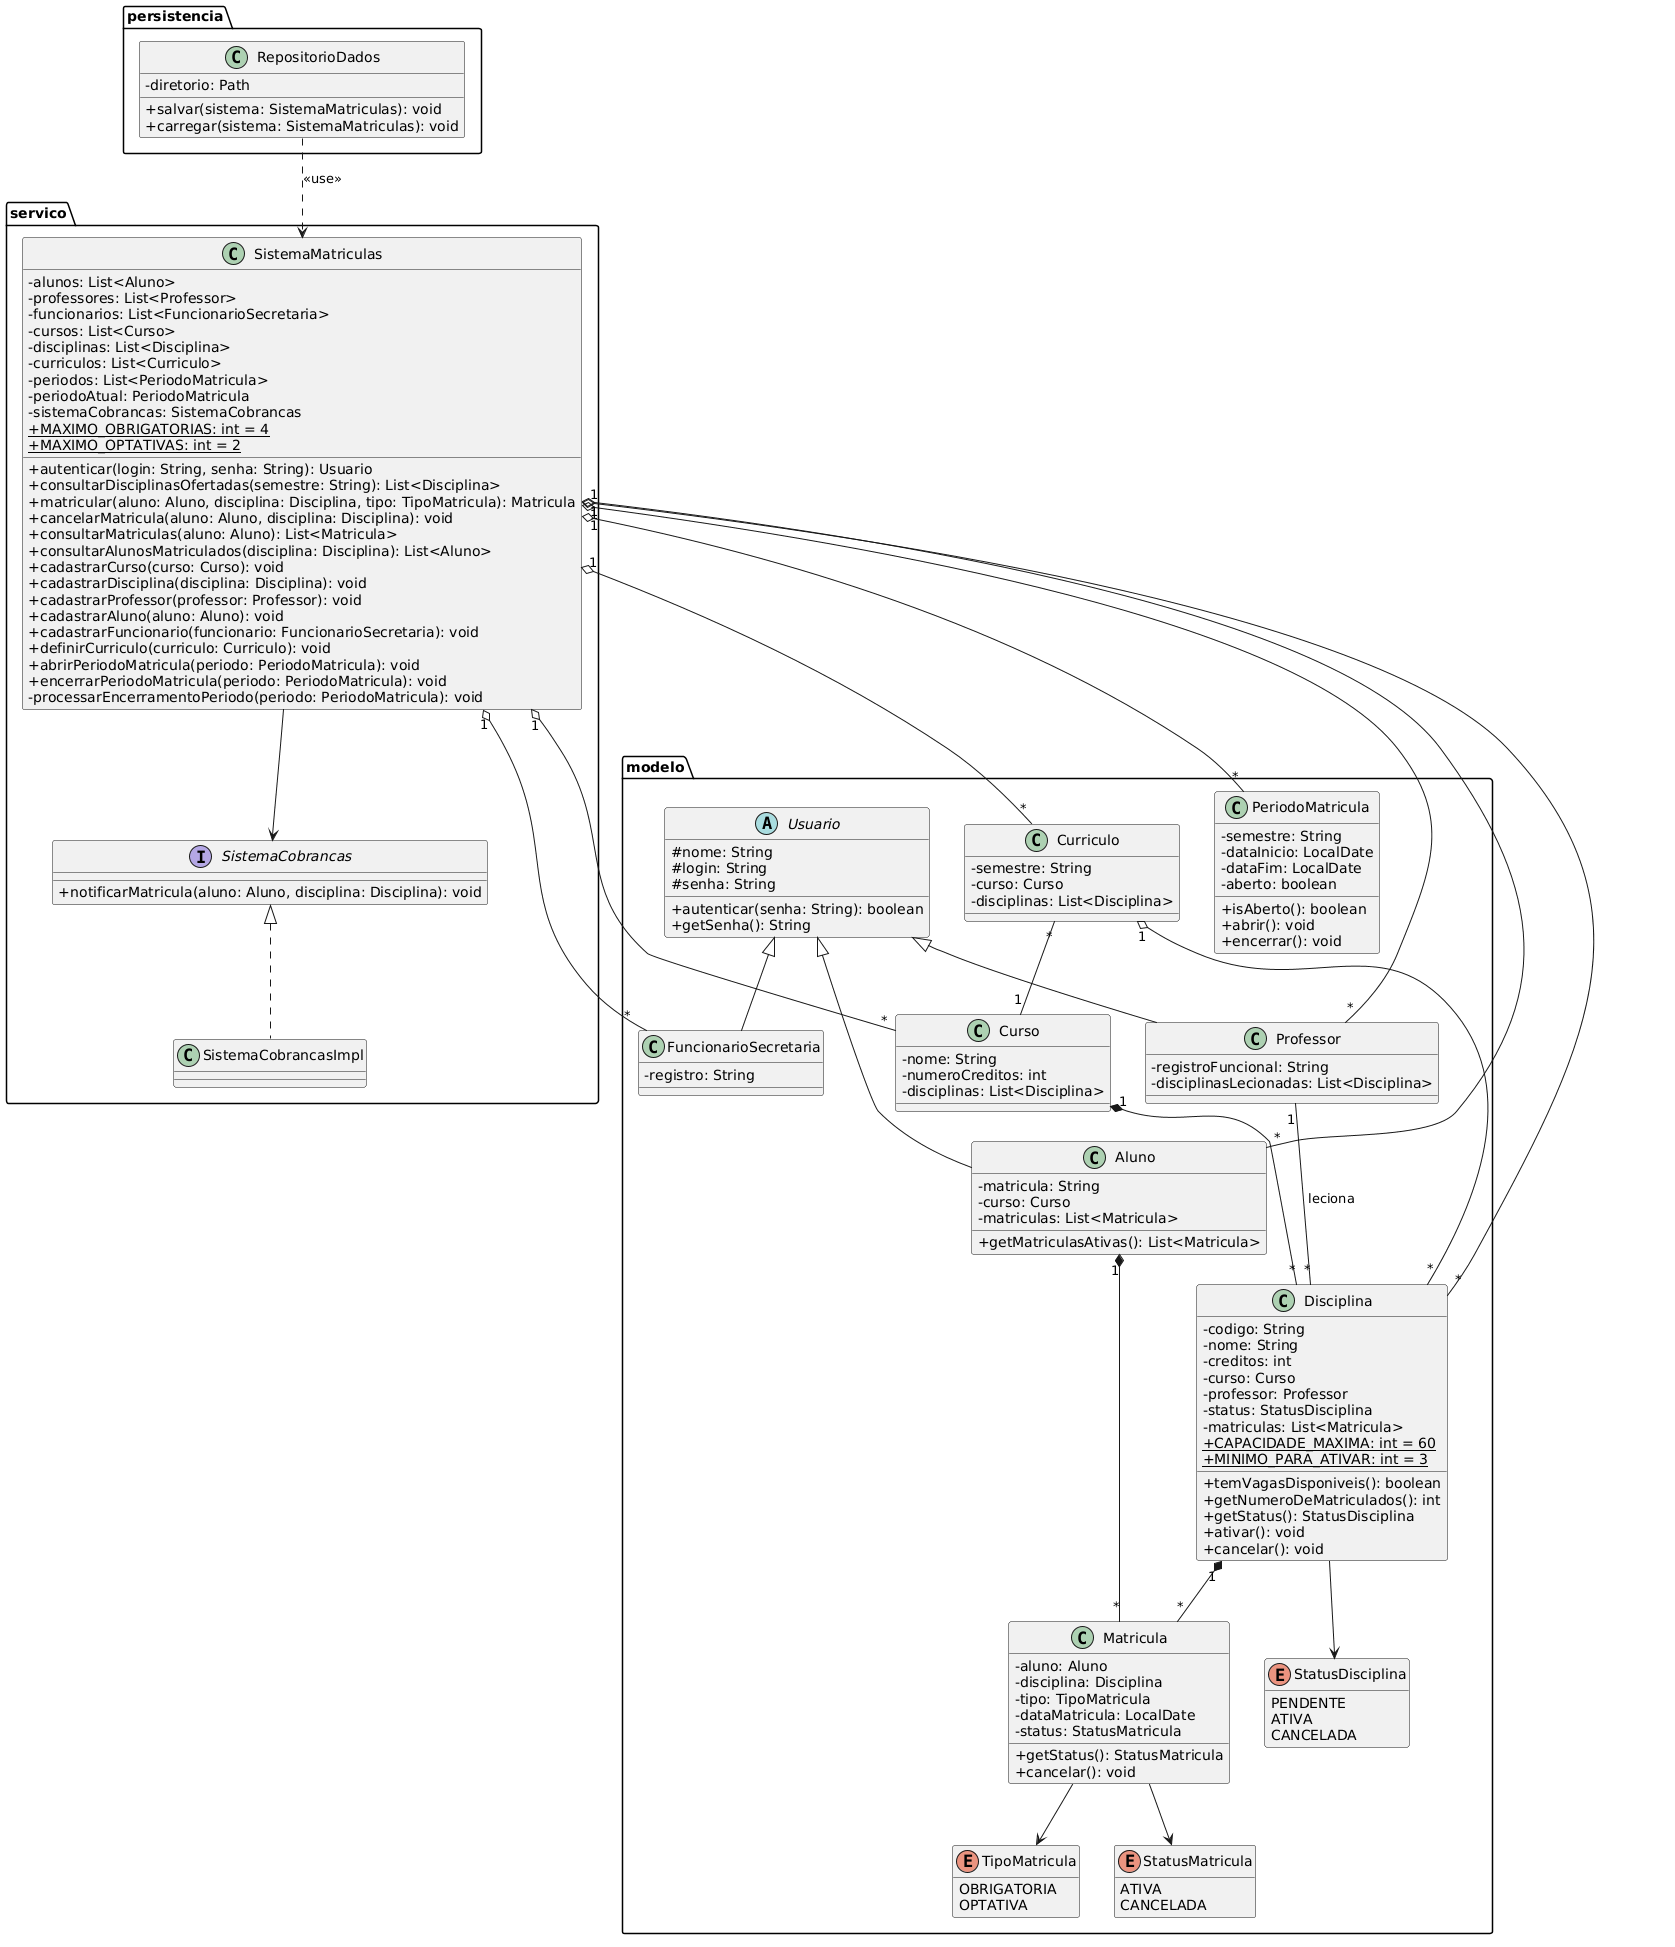

The diagram above was rendered by PlantUML. Its source (embedded in the PNG):
@startuml
skinparam classAttributeIconSize 0
hide enum methods

package "modelo" {

  abstract class Usuario {
    # nome: String
    # login: String
    # senha: String
    + autenticar(senha: String): boolean
    + getSenha(): String
  }

  class Aluno extends Usuario {
    - matricula: String
    - curso: Curso
    - matriculas: List<Matricula>
    + getMatriculasAtivas(): List<Matricula>
  }

  class Professor extends Usuario {
    - registroFuncional: String
    - disciplinasLecionadas: List<Disciplina>
  }

  class FuncionarioSecretaria extends Usuario {
    - registro: String
  }

  class Curso {
    - nome: String
    - numeroCreditos: int
    - disciplinas: List<Disciplina>
  }

  class Disciplina {
    - codigo: String
    - nome: String
    - creditos: int
    - curso: Curso
    - professor: Professor
    - status: StatusDisciplina
    - matriculas: List<Matricula>
    + {static} CAPACIDADE_MAXIMA: int = 60
    + {static} MINIMO_PARA_ATIVAR: int = 3
    + temVagasDisponiveis(): boolean
    + getNumeroDeMatriculados(): int
    + getStatus(): StatusDisciplina
    + ativar(): void
    + cancelar(): void
  }

  class Curriculo {
    - semestre: String
    - curso: Curso
    - disciplinas: List<Disciplina>
  }

  class PeriodoMatricula {
    - semestre: String
    - dataInicio: LocalDate
    - dataFim: LocalDate
    - aberto: boolean
    + isAberto(): boolean
    + abrir(): void
    + encerrar(): void
  }

  class Matricula {
    - aluno: Aluno
    - disciplina: Disciplina
    - tipo: TipoMatricula
    - dataMatricula: LocalDate
    - status: StatusMatricula
    + getStatus(): StatusMatricula
    + cancelar(): void
  }

  enum TipoMatricula {
    OBRIGATORIA
    OPTATIVA
  }

  enum StatusMatricula {
    ATIVA
    CANCELADA
  }

  enum StatusDisciplina {
    PENDENTE
    ATIVA
    CANCELADA
  }
}

package "servico" {

  class SistemaMatriculas {
    - alunos: List<Aluno>
    - professores: List<Professor>
    - funcionarios: List<FuncionarioSecretaria>
    - cursos: List<Curso>
    - disciplinas: List<Disciplina>
    - curriculos: List<Curriculo>
    - periodos: List<PeriodoMatricula>
    - periodoAtual: PeriodoMatricula
    - sistemaCobrancas: SistemaCobrancas
    + {static} MAXIMO_OBRIGATORIAS: int = 4
    + {static} MAXIMO_OPTATIVAS: int = 2
    + autenticar(login: String, senha: String): Usuario
    + consultarDisciplinasOfertadas(semestre: String): List<Disciplina>
    + matricular(aluno: Aluno, disciplina: Disciplina, tipo: TipoMatricula): Matricula
    + cancelarMatricula(aluno: Aluno, disciplina: Disciplina): void
    + consultarMatriculas(aluno: Aluno): List<Matricula>
    + consultarAlunosMatriculados(disciplina: Disciplina): List<Aluno>
    + cadastrarCurso(curso: Curso): void
    + cadastrarDisciplina(disciplina: Disciplina): void
    + cadastrarProfessor(professor: Professor): void
    + cadastrarAluno(aluno: Aluno): void
    + cadastrarFuncionario(funcionario: FuncionarioSecretaria): void
    + definirCurriculo(curriculo: Curriculo): void
    + abrirPeriodoMatricula(periodo: PeriodoMatricula): void
    + encerrarPeriodoMatricula(periodo: PeriodoMatricula): void
    - processarEncerramentoPeriodo(periodo: PeriodoMatricula): void
  }

  interface SistemaCobrancas {
    + notificarMatricula(aluno: Aluno, disciplina: Disciplina): void
  }

  class SistemaCobrancasImpl implements SistemaCobrancas
}

package "persistencia" {

  class RepositorioDados {
    - diretorio: Path
    + salvar(sistema: SistemaMatriculas): void
    + carregar(sistema: SistemaMatriculas): void
  }
}

SistemaMatriculas "1" o-- "*" Aluno
SistemaMatriculas "1" o-- "*" Professor
SistemaMatriculas "1" o-- "*" FuncionarioSecretaria
SistemaMatriculas "1" o-- "*" Curso
SistemaMatriculas "1" o-- "*" Disciplina
SistemaMatriculas "1" o-- "*" Curriculo
SistemaMatriculas "1" o-- "*" PeriodoMatricula
SistemaMatriculas --> SistemaCobrancas
RepositorioDados ..> SistemaMatriculas : <<use>>

Curso "1" *-- "*" Disciplina
Curriculo "*" -- "1" Curso
Curriculo "1" o-- "*" Disciplina
Professor "1" -- "*" Disciplina : leciona
Disciplina "1" *-- "*" Matricula
Aluno "1" *-- "*" Matricula
Matricula --> TipoMatricula
Matricula --> StatusMatricula
Disciplina --> StatusDisciplina
@enduml